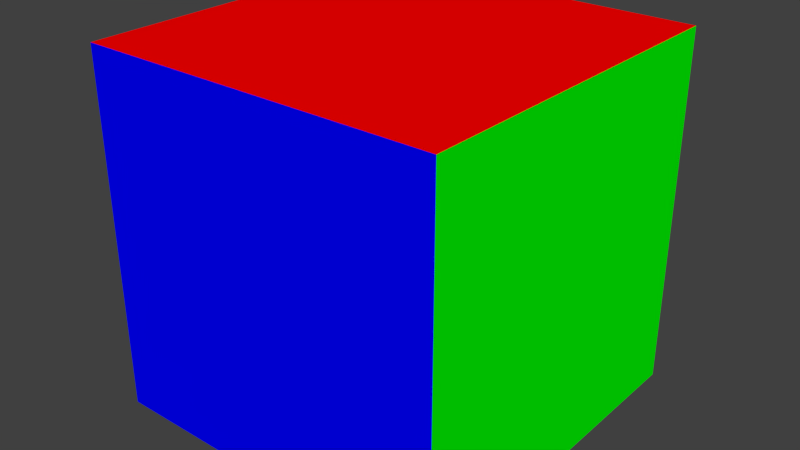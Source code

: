 # Source: cube.blend  (saved by Blender 2.76.0; exported with 4.5.12 LTS)
import bpy
from mathutils import Matrix  # noqa: F401  (used for matrix-valued properties, if any)

bpy.ops.wm.read_factory_settings(use_empty=True)
scene = bpy.context.scene
scene.name = 'Scene'

# ---- collections
col_collection_1 = bpy.data.collections.new('Collection 1'); scene.collection.children.link(col_collection_1)

# ---- materials (node trees are filled in below, after node groups)
mat_bluematerial = bpy.data.materials.new('BlueMaterial')
mat_bluematerial.alpha_threshold = 0.0
mat_bluematerial.use_transparent_shadow = False
mat_bluematerial.diffuse_color = (0.0, 0.0, 1.0, 1.0)
mat_bluematerial.roughness = 0.5
mat_greenmaterial = bpy.data.materials.new('GreenMaterial')
mat_greenmaterial.alpha_threshold = 0.0
mat_greenmaterial.use_transparent_shadow = False
mat_greenmaterial.diffuse_color = (0.0, 1.0, 0.0, 1.0)
mat_greenmaterial.roughness = 0.5
mat_redmaterial = bpy.data.materials.new('RedMaterial')
mat_redmaterial.alpha_threshold = 0.0
mat_redmaterial.use_transparent_shadow = False
mat_redmaterial.diffuse_color = (1.0, 0.0, 0.0, 1.0)
mat_redmaterial.roughness = 0.5
mat_whitematerial = bpy.data.materials.new('WhiteMaterial')
mat_whitematerial.alpha_threshold = 0.0
mat_whitematerial.use_transparent_shadow = False
mat_whitematerial.diffuse_color = (1.0, 1.0, 1.0, 1.0)
mat_whitematerial.roughness = 0.5
mat_yellowmaterial = bpy.data.materials.new('YellowMaterial')
mat_yellowmaterial.alpha_threshold = 0.0
mat_yellowmaterial.use_transparent_shadow = False
mat_yellowmaterial.diffuse_color = (1.0, 1.0, 0.0, 1.0)
mat_yellowmaterial.roughness = 0.5
mat_orangematerial = bpy.data.materials.new('OrangeMaterial')
mat_orangematerial.alpha_threshold = 0.0
mat_orangematerial.use_transparent_shadow = False
mat_orangematerial.diffuse_color = (0.8, 0.2879, 0.0, 1.0)
mat_orangematerial.roughness = 0.5

# ---- material node trees

# ---- world
world_world = bpy.data.worlds.new('World'); scene.world = world_world
world_world.color = (0.05088, 0.05088, 0.05088)
world_world.use_sun_shadow = False
world_world.sun_shadow_jitter_overblur = 0.0
world_world.cycles.sampling_method = 'MANUAL'
world_world.cycles.sample_map_resolution = 256

# ---- meshes
me_cube = bpy.data.meshes.new('Cube')
me_cube.from_pydata([(1.0, 1.0, -1.0), (1.0, -1.0, -1.0), (-1.0, -1.0, -1.0), (-1.0, 1.0, -1.0), (1.0, 1.0, 1.0), (1.0, -1.0, 1.0), (-1.0, -1.0, 1.0), (-1.0, 1.0, 1.0)], [], [(0, 1, 2, 3), (4, 7, 6, 5), (0, 4, 5, 1), (1, 5, 6, 2), (2, 6, 7, 3), (4, 0, 3, 7)])
me_cube.polygons.foreach_set('material_index', [5, 2, 1, 0, 3, 4])
me_cube.materials.append(mat_bluematerial)
me_cube.materials.append(mat_greenmaterial)
me_cube.materials.append(mat_redmaterial)
me_cube.materials.append(mat_whitematerial)
me_cube.materials.append(mat_yellowmaterial)
me_cube.materials.append(mat_orangematerial)
me_cube.use_remesh_preserve_volume = False
me_cube.use_remesh_preserve_attributes = False
me_cube.use_mirror_vertex_groups = False
me_cube.update()

# ---- objects
ob_cube = bpy.data.objects.new('Cube', me_cube)

# ---- transforms, parenting, visibility, modifiers, constraints
ob_cube.location = (-3.229e-08, -3.974e-08, 2.235e-08)
ob_cube.lock_rotations_4d = False
ob_cube.empty_display_type = 'ARROWS'
ob_cube.lineart.crease_threshold = 0.0

# ---- collection membership
col_collection_1.objects.link(ob_cube)

# ---- scene / render settings (as saved in the file)
scene.frame_start = 1; scene.frame_end = 250; scene.frame_set(1)
scene.render.engine = 'BLENDER_EEVEE_NEXT'
scene.render.resolution_percentage = 50
scene.render.dither_intensity = 0.0
scene.cycles.use_denoising = False
scene.cycles.samples = 10
scene.cycles.sampling_pattern = 'TABULATED_SOBOL'
scene.cycles.light_sampling_threshold = 0.0
scene.cycles.use_adaptive_sampling = False
scene.cycles.use_light_tree = False
scene.cycles.blur_glossy = 0.0
scene.cycles.pixel_filter_type = 'GAUSSIAN'
scene.cycles.sample_clamp_indirect = 0.0
scene.view_settings.view_transform = 'Standard'
bpy.context.view_layer.update()

# ---- added for rendering (the .blend has no active camera and no usable light): camera, sun
cam_auto = bpy.data.cameras.new('AutoCamera')
cam_auto.lens = 50.0
cam_auto.sensor_width = 36.0
cam_auto.clip_end = 1000.0
ob_auto_camera = bpy.data.objects.new('AutoCamera', cam_auto)
scene.collection.objects.link(ob_auto_camera)
ob_auto_camera.location = (3.20507, -3.84609, 2.56406)
ob_auto_camera.rotation_euler = (1.09748, -7.21219e-08, 0.694738)
scene.camera = ob_auto_camera
light_auto_sun = bpy.data.lights.new('AutoSun', 'SUN')
light_auto_sun.energy = 3.0
light_auto_sun.angle = 0.0523599
ob_auto_sun = bpy.data.objects.new('AutoSun', light_auto_sun)
scene.collection.objects.link(ob_auto_sun)
ob_auto_sun.rotation_euler = (0.872665, 0.174533, 0.523599)
bpy.context.view_layer.update()
